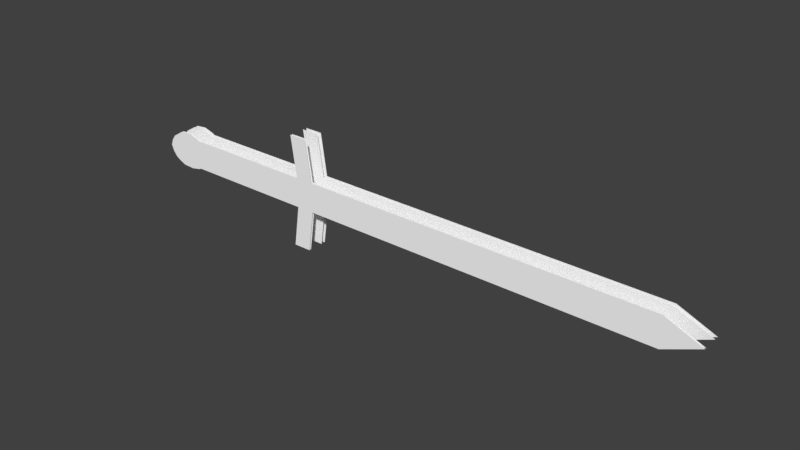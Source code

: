 # Source: sword.blend  (saved by Blender 2.79.0; exported with 4.5.12 LTS)
import bpy
from mathutils import Matrix  # noqa: F401  (used for matrix-valued properties, if any)

bpy.ops.wm.read_factory_settings(use_empty=True)
scene = bpy.context.scene
scene.name = 'Scene'

# ---- collections
col_collection_1 = bpy.data.collections.new('Collection 1'); scene.collection.children.link(col_collection_1)

# ---- materials (node trees are filled in below, after node groups)
mat_eyes = bpy.data.materials.new('eyes')
mat_eyes.alpha_threshold = 0.0
mat_eyes.use_transparent_shadow = False
mat_eyes.diffuse_color = (1.0, 1.0, 1.0, 1.0)
mat_eyes.roughness = 0.5
mat_outlines = bpy.data.materials.new('Outlines')
mat_outlines.alpha_threshold = 0.0
mat_outlines.use_transparent_shadow = False
mat_outlines.diffuse_color = (0.0, 0.0, 0.0, 1.0)
mat_outlines.roughness = 0.5
mat_shoe_r_uv_bot = bpy.data.materials.new('Shoe_R_UV_BOT')
mat_shoe_r_uv_bot.alpha_threshold = 0.0
mat_shoe_r_uv_bot.use_transparent_shadow = False
mat_shoe_r_uv_bot.roughness = 0.5
mat_face_other = bpy.data.materials.new('Face_Other')
mat_face_other.alpha_threshold = 0.0
mat_face_other.use_transparent_shadow = False
mat_face_other.roughness = 0.5
mat_hat_mat = bpy.data.materials.new('Hat_MAT')
mat_hat_mat.alpha_threshold = 0.0
mat_hat_mat.use_transparent_shadow = False
mat_hat_mat.roughness = 0.5
mat_hair_mat = bpy.data.materials.new('Hair_MAT')
mat_hair_mat.alpha_threshold = 0.0
mat_hair_mat.use_transparent_shadow = False
mat_hair_mat.roughness = 0.5
mat_shirt_mat = bpy.data.materials.new('Shirt_MAT')
mat_shirt_mat.alpha_threshold = 0.0
mat_shirt_mat.use_transparent_shadow = False
mat_shirt_mat.roughness = 0.5
mat_uppearm_mat = bpy.data.materials.new('UppeArm_MAT')
mat_uppearm_mat.alpha_threshold = 0.0
mat_uppearm_mat.use_transparent_shadow = False
mat_uppearm_mat.roughness = 0.5
mat_lowerarm_mat = bpy.data.materials.new('LowerArm_MAT')
mat_lowerarm_mat.alpha_threshold = 0.0
mat_lowerarm_mat.use_transparent_shadow = False
mat_lowerarm_mat.roughness = 0.5
mat_hand_mat_001 = bpy.data.materials.new('Hand_MAT.001')
mat_hand_mat_001.alpha_threshold = 0.0
mat_hand_mat_001.use_transparent_shadow = False
mat_hand_mat_001.roughness = 0.5
mat_bag_mat = bpy.data.materials.new('Bag_MAT')
mat_bag_mat.alpha_threshold = 0.0
mat_bag_mat.use_transparent_shadow = False
mat_bag_mat.roughness = 0.5
mat_upperarm_mat_bot = bpy.data.materials.new('UpperArm_MAT_BOT')
mat_upperarm_mat_bot.alpha_threshold = 0.0
mat_upperarm_mat_bot.use_transparent_shadow = False
mat_upperarm_mat_bot.roughness = 0.5
mat_shoe_r_mat = bpy.data.materials.new('Shoe_R_MAT')
mat_shoe_r_mat.alpha_threshold = 0.0
mat_shoe_r_mat.use_transparent_shadow = False
mat_shoe_r_mat.roughness = 0.5
mat_show_l_mat = bpy.data.materials.new('Show_L_MAT')
mat_show_l_mat.alpha_threshold = 0.0
mat_show_l_mat.use_transparent_shadow = False
mat_show_l_mat.roughness = 0.5
mat_lowerleg_r_mat = bpy.data.materials.new('LowerLeg_R_MAT')
mat_lowerleg_r_mat.alpha_threshold = 0.0
mat_lowerleg_r_mat.use_transparent_shadow = False
mat_lowerleg_r_mat.roughness = 0.5
mat_lowerleg_l = bpy.data.materials.new('LowerLeg_L')
mat_lowerleg_l.alpha_threshold = 0.0
mat_lowerleg_l.use_transparent_shadow = False
mat_lowerleg_l.roughness = 0.5
mat_hand_mat = bpy.data.materials.new('Hand_MAT')
mat_hand_mat.alpha_threshold = 0.0
mat_hand_mat.use_transparent_shadow = False
mat_hand_mat.roughness = 0.5
mat_hair_mat_001 = bpy.data.materials.new('Hair_MAT.001')
mat_hair_mat_001.alpha_threshold = 0.0
mat_hair_mat_001.use_transparent_shadow = False
mat_hair_mat_001.roughness = 0.5
mat_face_mat = bpy.data.materials.new('face_MAT')
mat_face_mat.alpha_threshold = 0.0
mat_face_mat.use_transparent_shadow = False
mat_face_mat.roughness = 0.5
mat_upperleg_mat = bpy.data.materials.new('UpperLeg_MAT')
mat_upperleg_mat.alpha_threshold = 0.0
mat_upperleg_mat.use_transparent_shadow = False
mat_upperleg_mat.roughness = 0.5
mat_shoe_mat = bpy.data.materials.new('Shoe_MAT')
mat_shoe_mat.alpha_threshold = 0.0
mat_shoe_mat.use_transparent_shadow = False
mat_shoe_mat.roughness = 0.5
mat_loweleg_mat = bpy.data.materials.new('LoweLeg_MAT')
mat_loweleg_mat.alpha_threshold = 0.0
mat_loweleg_mat.use_transparent_shadow = False
mat_loweleg_mat.roughness = 0.5
mat_lowerlegr_mat = bpy.data.materials.new('LowerLEGR_MAT')
mat_lowerlegr_mat.alpha_threshold = 0.0
mat_lowerlegr_mat.use_transparent_shadow = False
mat_lowerlegr_mat.roughness = 0.5

# ---- material node trees

# ---- world
world_world = bpy.data.worlds.new('World'); scene.world = world_world
world_world.color = (0.05088, 0.05088, 0.05088)
world_world.use_sun_shadow = False
world_world.sun_shadow_jitter_overblur = 0.0
world_world.cycles.sampling_method = 'MANUAL'

# ---- meshes
me_circle_031 = bpy.data.meshes.new('Circle.031')
me_circle_031.from_pydata([(-0.484, -10.36, 0.3231), (-0.303, -10.39, 0.3231), (-0.1495, -10.32, 0.3231), (-0.09774, -10.27, 0.3231), (-0.009674, -9.704, 0.3231), (-0.09774, -9.138, 0.3231), (-0.1495, -9.074, 0.3231), (-0.303, -8.964, 0.3231), (-0.484, -9.006, 0.3231), (-0.5781, -9.146, 0.3231), (-0.6659, -9.276, 0.3231), (-0.7261, -9.472, 0.3231), (-0.7621, -9.704, 0.3231), (-0.7261, -9.935, 0.3231), (-0.6659, -10.13, 0.3231), (-0.5781, -10.26, 0.3231), (2.013, -10.27, 0.3231), (2.043, -9.704, 0.3231), (2.013, -9.138, 0.3231), (2.299, -10.27, 0.3231), (2.329, -9.704, 0.3231), (2.299, -9.138, 0.3231), (1.919, -7.561, 0.3231), (2.205, -7.561, 0.3231), (1.919, -11.85, 0.3231), (2.205, -11.85, 0.3231), (7.806, -10.27, 0.3231), (8.354, -9.704, 0.3231), (7.806, -9.138, 0.3231), (-0.484, -10.36, -0.465), (-0.303, -10.39, -0.465), (-0.1495, -10.32, -0.465), (-0.09774, -10.27, -0.465), (-0.009673, -9.704, -0.465), (-0.09774, -9.138, -0.465), (-0.1495, -9.074, -0.465), (-0.303, -8.964, -0.465), (-0.484, -9.006, -0.465), (-0.5781, -9.146, -0.465), (-0.6659, -9.276, -0.465), (-0.7261, -9.472, -0.465), (-0.7621, -9.704, -0.465), (-0.7261, -9.935, -0.465), (-0.6659, -10.13, -0.465), (-0.5781, -10.26, -0.465), (2.013, -10.27, -0.465), (2.043, -9.704, -0.465), (2.013, -9.138, -0.465), (2.299, -10.27, -0.465), (2.329, -9.704, -0.465), (2.299, -9.138, -0.465), (1.919, -7.561, -0.465), (2.205, -7.561, -0.465), (1.919, -11.85, -0.465), (2.205, -11.85, -0.465), (7.806, -10.27, -0.465), (8.354, -9.704, -0.465), (7.806, -9.138, -0.465), (-0.484, -10.36, -0.3033), (-0.303, -10.39, -0.3033), (-0.1495, -10.32, -0.3033), (-0.09774, -10.27, -0.3033), (-0.009673, -9.704, -0.3033), (-0.09774, -9.138, -0.3033), (-0.1495, -9.074, -0.3033), (-0.303, -8.964, -0.3033), (-0.484, -9.006, -0.3033), (-0.5781, -9.146, -0.3033), (-0.6659, -9.276, -0.3033), (-0.7261, -9.472, -0.3033), (-0.7621, -9.704, -0.3033), (-0.7261, -9.935, -0.3033), (-0.6659, -10.13, -0.3033), (-0.5781, -10.26, -0.3033), (2.013, -10.27, -0.3033), (2.043, -9.704, -0.3033), (2.013, -9.138, -0.3033), (2.299, -10.27, -0.3033), (2.329, -9.704, -0.3033), (2.299, -9.138, -0.3033), (1.919, -7.561, -0.3033), (2.205, -7.561, -0.3033), (1.919, -11.85, -0.3033), (2.205, -11.85, -0.3033), (7.806, -10.27, -0.3033), (8.354, -9.704, -0.3033), (7.806, -9.138, -0.3033), (-0.484, -10.36, 0.251), (-0.303, -10.39, 0.251), (-0.1495, -10.32, 0.251), (-0.09774, -10.27, 0.251), (-0.009674, -9.704, 0.251), (-0.09774, -9.138, 0.251), (-0.1495, -9.074, 0.251), (-0.303, -8.964, 0.251), (-0.484, -9.006, 0.251), (-0.5781, -9.146, 0.251), (-0.6659, -9.276, 0.251), (-0.7261, -9.472, 0.251), (-0.7621, -9.704, 0.251), (-0.7261, -9.935, 0.251), (-0.6659, -10.13, 0.251), (-0.5781, -10.26, 0.251), (2.013, -10.27, 0.251), (2.043, -9.704, 0.251), (2.013, -9.138, 0.251), (2.299, -10.27, 0.251), (2.329, -9.704, 0.251), (2.299, -9.138, 0.251), (1.919, -7.561, 0.251), (2.205, -7.561, 0.251), (1.919, -11.85, 0.251), (2.205, -11.85, 0.251), (7.806, -10.27, 0.251), (8.354, -9.704, 0.251), (7.806, -9.138, 0.251)], [], [(5, 4, 17, 18), (4, 3, 16, 17), (18, 17, 20, 21), (17, 16, 19, 20), (18, 21, 23, 22), (19, 16, 24, 25), (21, 20, 27, 28), (20, 19, 26, 27), (1, 2, 3, 4, 5, 6, 7, 8, 9, 10, 11, 12, 13, 14, 15, 0), (34, 47, 46, 33), (33, 46, 45, 32), (47, 50, 49, 46), (46, 49, 48, 45), (47, 51, 52, 50), (48, 54, 53, 45), (50, 57, 56, 49), (49, 56, 55, 48), (30, 29, 44, 43, 42, 41, 40, 39, 38, 37, 36, 35, 34, 33, 32, 31), (63, 62, 75, 76), (62, 61, 74, 75), (76, 75, 78, 79), (75, 74, 77, 78), (76, 79, 81, 80), (77, 74, 82, 83), (79, 78, 85, 86), (78, 77, 84, 85), (59, 60, 61, 62, 63, 64, 65, 66, 67, 68, 69, 70, 71, 72, 73, 58), (92, 105, 104, 91), (91, 104, 103, 90), (105, 108, 107, 104), (104, 107, 106, 103), (105, 109, 110, 108), (106, 112, 111, 103), (108, 115, 114, 107), (107, 114, 113, 106), (88, 87, 102, 101, 100, 99, 98, 97, 96, 95, 94, 93, 92, 91, 90, 89)])
_uv = me_circle_031.uv_layers.new(name='UVMap')
_uv.uv.foreach_set('vector', [0.1438, 0.6581, 0.1523, 0.6252, 0.3488, 0.6252, 0.3459, 0.6581, 0.1523, 0.6252, 0.1438, 0.5923, 0.3459, 0.5923, 0.3488, 0.6252, 0.3459, 0.6581, 0.3488, 0.6252, 0.3761, 0.6252, 0.3732, 0.6581, 0.3488, 0.6252, 0.3459, 0.5923, 0.3732, 0.5923, 0.3761, 0.6252, 0.3459, 0.6581, 0.3732, 0.6581, 0.3642, 0.7499, 0.3369, 0.7499, 0.3732, 0.5923, 0.3459, 0.5923, 0.3369, 0.5001, 0.3642, 0.5001, 0.3732, 0.6581, 0.3761, 0.6252, 0.9528, 0.6252, 0.9003, 0.6581, 0.3761, 0.6252, 0.3732, 0.5923, 0.9003, 0.5923, 0.9528, 0.6252, 0.1242, 0.5852, 0.1389, 0.5892, 0.1438, 0.5923, 0.1523, 0.6252, 0.1438, 0.6581, 0.1389, 0.6618, 0.1242, 0.6682, 0.1069, 0.6658, 0.09785, 0.6577, 0.08944, 0.65, 0.08368, 0.6386, 0.08024, 0.6252, 0.08368, 0.6117, 0.08944, 0.6003, 0.09785, 0.5927, 0.1069, 0.587, 0.1438, 0.09191, 0.3459, 0.09191, 0.3488, 0.1248, 0.1523, 0.1248, 0.1523, 0.1248, 0.3488, 0.1248, 0.3459, 0.1577, 0.1438, 0.1577, 0.3459, 0.09191, 0.3732, 0.09191, 0.3761, 0.1248, 0.3488, 0.1248, 0.3488, 0.1248, 0.3761, 0.1248, 0.3732, 0.1577, 0.3459, 0.1577, 0.3459, 0.09191, 0.3369, 0.0001456, 0.3642, 0.0001456, 0.3732, 0.09191, 0.3732, 0.1577, 0.3642, 0.2499, 0.3369, 0.2499, 0.3459, 0.1577, 0.3732, 0.09191, 0.9003, 0.09191, 0.9528, 0.1248, 0.3761, 0.1248, 0.3761, 0.1248, 0.9528, 0.1248, 0.9003, 0.1577, 0.3732, 0.1577, 0.1242, 0.1648, 0.1069, 0.163, 0.09785, 0.1573, 0.08944, 0.1497, 0.08368, 0.1383, 0.08024, 0.1248, 0.08368, 0.1114, 0.08944, 0.09996, 0.09785, 0.09234, 0.1069, 0.08423, 0.1242, 0.08178, 0.1389, 0.08819, 0.1438, 0.09191, 0.1523, 0.1248, 0.1438, 0.1577, 0.1389, 0.1608, 0.1438, 0.4081, 0.1523, 0.3752, 0.3488, 0.3752, 0.3459, 0.4081, 0.1523, 0.3752, 0.1438, 0.3423, 0.3459, 0.3423, 0.3488, 0.3752, 0.3459, 0.4081, 0.3488, 0.3752, 0.3761, 0.3752, 0.3732, 0.4081, 0.3488, 0.3752, 0.3459, 0.3423, 0.3732, 0.3423, 0.3761, 0.3752, 0.3459, 0.4081, 0.3732, 0.4081, 0.3642, 0.4999, 0.3369, 0.4999, 0.3732, 0.3423, 0.3459, 0.3423, 0.3369, 0.2501, 0.3642, 0.2501, 0.3732, 0.4081, 0.3761, 0.3752, 0.9528, 0.3752, 0.9003, 0.4081, 0.3761, 0.3752, 0.3732, 0.3423, 0.9003, 0.3423, 0.9528, 0.3752, 0.1242, 0.3352, 0.1389, 0.3392, 0.1438, 0.3423, 0.1523, 0.3752, 0.1438, 0.4081, 0.1389, 0.4118, 0.1242, 0.4182, 0.1069, 0.4158, 0.09785, 0.4077, 0.08944, 0.4, 0.08368, 0.3886, 0.08024, 0.3752, 0.08368, 0.3617, 0.08944, 0.3503, 0.09785, 0.3427, 0.1069, 0.337, 0.1438, 0.8419, 0.3459, 0.8419, 0.3488, 0.8748, 0.1523, 0.8748, 0.1523, 0.8748, 0.3488, 0.8748, 0.3459, 0.9077, 0.1438, 0.9077, 0.3459, 0.8419, 0.3732, 0.8419, 0.3761, 0.8748, 0.3488, 0.8748, 0.3488, 0.8748, 0.3761, 0.8748, 0.3732, 0.9077, 0.3459, 0.9077, 0.3459, 0.8419, 0.3369, 0.7501, 0.3642, 0.7501, 0.3732, 0.8419, 0.3732, 0.9077, 0.3642, 0.9999, 0.3369, 0.9999, 0.3459, 0.9077, 0.3732, 0.8419, 0.9003, 0.8419, 0.9528, 0.8748, 0.3761, 0.8748, 0.3761, 0.8748, 0.9528, 0.8748, 0.9003, 0.9077, 0.3732, 0.9077, 0.1242, 0.9148, 0.1069, 0.913, 0.09785, 0.9073, 0.08944, 0.8997, 0.08368, 0.8883, 0.08024, 0.8748, 0.08368, 0.8614, 0.08944, 0.85, 0.09785, 0.8423, 0.1069, 0.8342, 0.1242, 0.8318, 0.1389, 0.8382, 0.1438, 0.8419, 0.1523, 0.8748, 0.1438, 0.9077, 0.1389, 0.9108])
me_circle_031.materials.append(mat_eyes)
me_circle_031.materials.append(mat_outlines)
me_circle_031.materials.append(mat_shoe_r_uv_bot)
me_circle_031.materials.append(mat_face_other)
me_circle_031.materials.append(mat_hat_mat)
me_circle_031.materials.append(mat_hair_mat)
me_circle_031.materials.append(mat_shirt_mat)
me_circle_031.materials.append(mat_uppearm_mat)
me_circle_031.materials.append(mat_lowerarm_mat)
me_circle_031.materials.append(mat_hand_mat_001)
me_circle_031.materials.append(mat_bag_mat)
me_circle_031.materials.append(mat_upperarm_mat_bot)
me_circle_031.materials.append(mat_shoe_r_mat)
me_circle_031.materials.append(mat_show_l_mat)
me_circle_031.materials.append(mat_lowerleg_r_mat)
me_circle_031.materials.append(mat_lowerleg_l)
me_circle_031.materials.append(mat_hand_mat)
me_circle_031.materials.append(mat_hair_mat_001)
me_circle_031.materials.append(mat_face_mat)
me_circle_031.materials.append(mat_upperleg_mat)
me_circle_031.materials.append(mat_shoe_mat)
me_circle_031.materials.append(mat_loweleg_mat)
me_circle_031.materials.append(mat_lowerlegr_mat)
me_circle_031.use_remesh_preserve_volume = False
me_circle_031.use_remesh_preserve_attributes = False
me_circle_031.use_mirror_vertex_groups = False
me_circle_031.update()

# ---- objects
ob_shoe_l_001 = bpy.data.objects.new('Shoe_L.001', me_circle_031)

# ---- transforms, parenting, visibility, modifiers, constraints
ob_shoe_l_001.location = (-0.0315, -0.0022, 1.271)
ob_shoe_l_001.rotation_euler = (1.571, -0.0, 0.0)
ob_shoe_l_001.scale = (0.09592, 0.03919, 0.03919)
ob_shoe_l_001.lineart.crease_threshold = 0.0
_vg = ob_shoe_l_001.vertex_groups.new(name='Body')
_vg = ob_shoe_l_001.vertex_groups.new(name='Face')
_vg = ob_shoe_l_001.vertex_groups.new(name='UpperLeg_L')
_vg = ob_shoe_l_001.vertex_groups.new(name='LowerLeg_L')
_vg = ob_shoe_l_001.vertex_groups.new(name='Foot_L')
_vg = ob_shoe_l_001.vertex_groups.new(name='FootIK_L')
_vg = ob_shoe_l_001.vertex_groups.new(name='Knee_L')
_vg = ob_shoe_l_001.vertex_groups.new(name='UpperLeg_R')
_vg = ob_shoe_l_001.vertex_groups.new(name='LowerLeg_R')
_vg = ob_shoe_l_001.vertex_groups.new(name='Foot_R')
_vg = ob_shoe_l_001.vertex_groups.new(name='FootIK_R')
_vg = ob_shoe_l_001.vertex_groups.new(name='Knee_R')
_vg = ob_shoe_l_001.vertex_groups.new(name='UpperArm_TOP')
_vg = ob_shoe_l_001.vertex_groups.new(name='LowerArm_TOP')
_vg = ob_shoe_l_001.vertex_groups.new(name='Hand_TOP')
_vg = ob_shoe_l_001.vertex_groups.new(name='UpperArm_BOT')
_vg = ob_shoe_l_001.vertex_groups.new(name='LowerArm_BOT')
_vg = ob_shoe_l_001.vertex_groups.new(name='Hand_BOT')
_vg = ob_shoe_l_001.vertex_groups.new(name='FootControl_L')
_vg = ob_shoe_l_001.vertex_groups.new(name='FootControl_R')
_vg = ob_shoe_l_001.vertex_groups.new(name='Master')
_m = ob_shoe_l_001.modifiers.new('Armature', 'ARMATURE')

# ---- collection membership
col_collection_1.objects.link(ob_shoe_l_001)

# ---- scene / render settings (as saved in the file)
scene.frame_start = 1; scene.frame_end = 250; scene.frame_set(1)
scene.render.engine = 'BLENDER_EEVEE_NEXT'
scene.render.resolution_percentage = 50
scene.render.dither_intensity = 0.0
scene.cycles.use_denoising = False
scene.cycles.samples = 128
scene.cycles.sampling_pattern = 'TABULATED_SOBOL'
scene.cycles.use_adaptive_sampling = False
scene.cycles.use_light_tree = False
scene.cycles.blur_glossy = 0.0
scene.cycles.sample_clamp_indirect = 0.0
scene.view_settings.view_transform = 'Standard'
bpy.context.view_layer.update()

# ---- added for rendering (the .blend has no active camera and no usable light): camera, sun
cam_auto = bpy.data.cameras.new('AutoCamera')
cam_auto.lens = 50.0
cam_auto.sensor_width = 36.0
cam_auto.clip_end = 1000.0
ob_auto_camera = bpy.data.objects.new('AutoCamera', cam_auto)
scene.collection.objects.link(ob_auto_camera)
ob_auto_camera.location = (1.15691, -0.988608, 1.54994)
ob_auto_camera.rotation_euler = (1.09748, -7.21219e-08, 0.694738)
scene.camera = ob_auto_camera
light_auto_sun = bpy.data.lights.new('AutoSun', 'SUN')
light_auto_sun.energy = 3.0
light_auto_sun.angle = 0.0523599
ob_auto_sun = bpy.data.objects.new('AutoSun', light_auto_sun)
scene.collection.objects.link(ob_auto_sun)
ob_auto_sun.rotation_euler = (0.872665, 0.174533, 0.523599)
bpy.context.view_layer.update()
